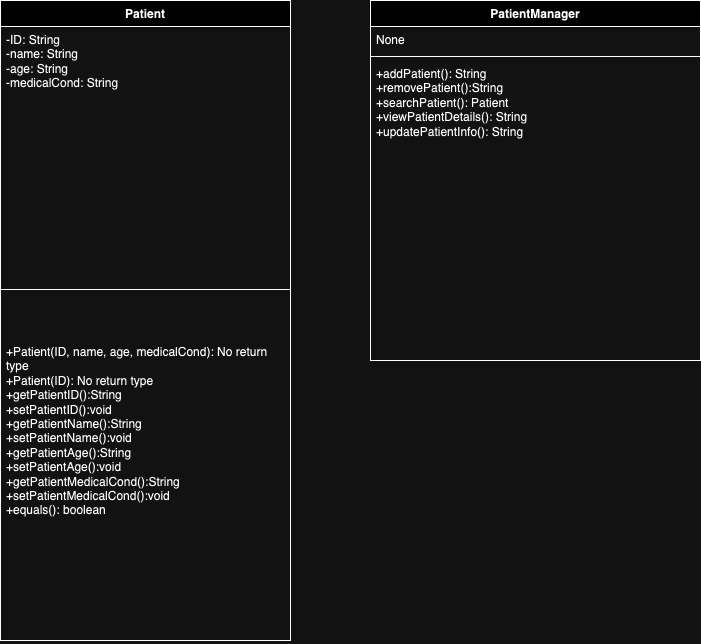

The diagram above was exported from draw.io. Its source (the exported page's mxGraphModel, read from the mxfile embedded in the PNG):
<mxGraphModel dx="1804" dy="642" grid="1" gridSize="10" guides="1" tooltips="1" connect="1" arrows="1" fold="1" page="1" pageScale="1" pageWidth="850" pageHeight="1100" math="0" shadow="0">
  <root>
    <mxCell id="0" />
    <mxCell id="1" parent="0" />
    <mxCell id="6uim4Vkoehtwbzt1kPUv-9" value="Patient" style="swimlane;fontStyle=1;align=center;verticalAlign=top;childLayout=stackLayout;horizontal=1;startSize=26;horizontalStack=0;resizeParent=1;resizeParentMax=0;resizeLast=0;collapsible=1;marginBottom=0;whiteSpace=wrap;html=1;" parent="1" vertex="1">
      <mxGeometry x="-30" y="180" width="290" height="640" as="geometry" />
    </mxCell>
    <mxCell id="6uim4Vkoehtwbzt1kPUv-10" value="-ID: String&lt;br&gt;-name: String&lt;br&gt;-age: String&lt;br&gt;-medicalCond: String" style="text;strokeColor=none;fillColor=none;align=left;verticalAlign=top;spacingLeft=4;spacingRight=4;overflow=hidden;rotatable=0;points=[[0,0.5],[1,0.5]];portConstraint=eastwest;whiteSpace=wrap;html=1;" parent="6uim4Vkoehtwbzt1kPUv-9" vertex="1">
      <mxGeometry y="26" width="290" height="214" as="geometry" />
    </mxCell>
    <mxCell id="6uim4Vkoehtwbzt1kPUv-11" value="" style="line;strokeWidth=1;fillColor=none;align=left;verticalAlign=middle;spacingTop=-1;spacingLeft=3;spacingRight=3;rotatable=0;labelPosition=right;points=[];portConstraint=eastwest;strokeColor=inherit;" parent="6uim4Vkoehtwbzt1kPUv-9" vertex="1">
      <mxGeometry y="240" width="290" height="98" as="geometry" />
    </mxCell>
    <mxCell id="6uim4Vkoehtwbzt1kPUv-12" value="+Patient(ID, name, age, medicalCond): No return type&lt;br&gt;+Patient(ID): No return type&lt;br&gt;+getPatientID():String&lt;br&gt;+setPatientID():void&lt;br&gt;+getPatientName():String&lt;br&gt;+setPatientName():void&lt;br&gt;+getPatientAge():String&lt;br&gt;+setPatientAge():void&lt;br&gt;+getPatientMedicalCond():String&lt;br&gt;+setPatientMedicalCond():void&lt;br&gt;+equals(): boolean&lt;br&gt;&lt;br&gt;" style="text;strokeColor=none;fillColor=none;align=left;verticalAlign=top;spacingLeft=4;spacingRight=4;overflow=hidden;rotatable=0;points=[[0,0.5],[1,0.5]];portConstraint=eastwest;whiteSpace=wrap;html=1;" parent="6uim4Vkoehtwbzt1kPUv-9" vertex="1">
      <mxGeometry y="338" width="290" height="302" as="geometry" />
    </mxCell>
    <mxCell id="atBAoQCJRynqAmE_sUM9-1" value="PatientManager" style="swimlane;fontStyle=1;align=center;verticalAlign=top;childLayout=stackLayout;horizontal=1;startSize=26;horizontalStack=0;resizeParent=1;resizeParentMax=0;resizeLast=0;collapsible=1;marginBottom=0;whiteSpace=wrap;html=1;" vertex="1" parent="1">
      <mxGeometry x="340" y="180" width="330" height="360" as="geometry" />
    </mxCell>
    <mxCell id="atBAoQCJRynqAmE_sUM9-2" value="None" style="text;strokeColor=none;fillColor=none;align=left;verticalAlign=top;spacingLeft=4;spacingRight=4;overflow=hidden;rotatable=0;points=[[0,0.5],[1,0.5]];portConstraint=eastwest;whiteSpace=wrap;html=1;" vertex="1" parent="atBAoQCJRynqAmE_sUM9-1">
      <mxGeometry y="26" width="330" height="26" as="geometry" />
    </mxCell>
    <mxCell id="atBAoQCJRynqAmE_sUM9-3" value="" style="line;strokeWidth=1;fillColor=none;align=left;verticalAlign=middle;spacingTop=-1;spacingLeft=3;spacingRight=3;rotatable=0;labelPosition=right;points=[];portConstraint=eastwest;strokeColor=inherit;" vertex="1" parent="atBAoQCJRynqAmE_sUM9-1">
      <mxGeometry y="52" width="330" height="8" as="geometry" />
    </mxCell>
    <mxCell id="atBAoQCJRynqAmE_sUM9-4" value="+addPatient(): String&lt;br&gt;+removePatient():String&lt;br&gt;+searchPatient(): Patient&lt;br&gt;+viewPatientDetails(): String&lt;br&gt;+updatePatientInfo(): String&lt;br&gt;" style="text;strokeColor=none;fillColor=none;align=left;verticalAlign=top;spacingLeft=4;spacingRight=4;overflow=hidden;rotatable=0;points=[[0,0.5],[1,0.5]];portConstraint=eastwest;whiteSpace=wrap;html=1;" vertex="1" parent="atBAoQCJRynqAmE_sUM9-1">
      <mxGeometry y="60" width="330" height="300" as="geometry" />
    </mxCell>
  </root>
</mxGraphModel>